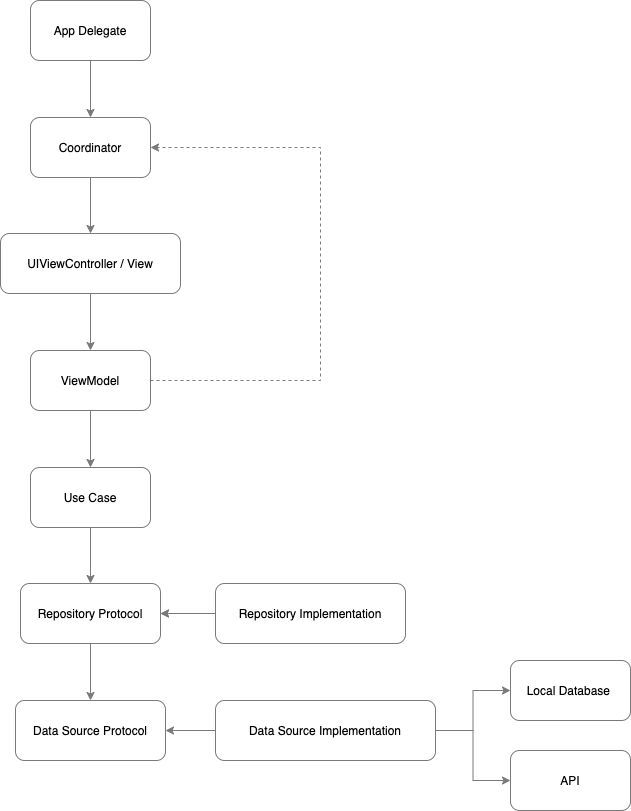

The diagram above was exported from draw.io. Its source (the exported page's mxGraphModel, read from the mxfile embedded in the PNG):
<mxGraphModel dx="1186" dy="683" grid="1" gridSize="10" guides="1" tooltips="1" connect="1" arrows="1" fold="1" page="1" pageScale="1" pageWidth="850" pageHeight="1100" math="0" shadow="0">
  <root>
    <mxCell id="0" />
    <mxCell id="1" parent="0" />
    <mxCell id="Vq3FU_5oq6KTY0dV0Tvf-13" style="edgeStyle=orthogonalEdgeStyle;rounded=0;orthogonalLoop=1;jettySize=auto;html=1;strokeColor=#7A7A7A;" parent="1" source="Vq3FU_5oq6KTY0dV0Tvf-1" target="Vq3FU_5oq6KTY0dV0Tvf-2" edge="1">
      <mxGeometry relative="1" as="geometry" />
    </mxCell>
    <mxCell id="Vq3FU_5oq6KTY0dV0Tvf-1" value="UIViewController / View" style="rounded=1;whiteSpace=wrap;html=1;strokeColor=#7A7A7A;" parent="1" vertex="1">
      <mxGeometry x="120" y="363" width="180" height="60" as="geometry" />
    </mxCell>
    <mxCell id="Vq3FU_5oq6KTY0dV0Tvf-14" style="edgeStyle=orthogonalEdgeStyle;rounded=0;orthogonalLoop=1;jettySize=auto;html=1;strokeColor=#7A7A7A;" parent="1" source="Vq3FU_5oq6KTY0dV0Tvf-2" target="Vq3FU_5oq6KTY0dV0Tvf-3" edge="1">
      <mxGeometry relative="1" as="geometry" />
    </mxCell>
    <mxCell id="Vq3FU_5oq6KTY0dV0Tvf-17" style="edgeStyle=orthogonalEdgeStyle;rounded=0;orthogonalLoop=1;jettySize=auto;html=1;entryX=1;entryY=0.5;entryDx=0;entryDy=0;dashed=1;strokeColor=#7A7A7A;" parent="1" source="Vq3FU_5oq6KTY0dV0Tvf-2" target="Vq3FU_5oq6KTY0dV0Tvf-8" edge="1">
      <mxGeometry relative="1" as="geometry">
        <Array as="points">
          <mxPoint x="440" y="510" />
          <mxPoint x="440" y="277" />
        </Array>
      </mxGeometry>
    </mxCell>
    <mxCell id="Vq3FU_5oq6KTY0dV0Tvf-2" value="ViewModel" style="rounded=1;whiteSpace=wrap;html=1;strokeColor=#7A7A7A;" parent="1" vertex="1">
      <mxGeometry x="150" y="480" width="120" height="60" as="geometry" />
    </mxCell>
    <mxCell id="Vq3FU_5oq6KTY0dV0Tvf-15" style="edgeStyle=orthogonalEdgeStyle;rounded=0;orthogonalLoop=1;jettySize=auto;html=1;strokeColor=#7A7A7A;" parent="1" source="Vq3FU_5oq6KTY0dV0Tvf-3" target="Vq3FU_5oq6KTY0dV0Tvf-4" edge="1">
      <mxGeometry relative="1" as="geometry" />
    </mxCell>
    <mxCell id="Vq3FU_5oq6KTY0dV0Tvf-3" value="Use Case" style="rounded=1;whiteSpace=wrap;html=1;strokeColor=#7A7A7A;" parent="1" vertex="1">
      <mxGeometry x="150" y="597" width="120" height="60" as="geometry" />
    </mxCell>
    <mxCell id="Vq3FU_5oq6KTY0dV0Tvf-16" style="edgeStyle=orthogonalEdgeStyle;rounded=0;orthogonalLoop=1;jettySize=auto;html=1;strokeColor=#7A7A7A;" parent="1" source="Vq3FU_5oq6KTY0dV0Tvf-4" target="Vq3FU_5oq6KTY0dV0Tvf-5" edge="1">
      <mxGeometry relative="1" as="geometry" />
    </mxCell>
    <mxCell id="Vq3FU_5oq6KTY0dV0Tvf-4" value="Repository Protocol" style="rounded=1;whiteSpace=wrap;html=1;strokeColor=#7A7A7A;" parent="1" vertex="1">
      <mxGeometry x="140" y="713" width="140" height="60" as="geometry" />
    </mxCell>
    <mxCell id="Vq3FU_5oq6KTY0dV0Tvf-5" value="Data Source Protocol" style="rounded=1;whiteSpace=wrap;html=1;strokeColor=#7A7A7A;" parent="1" vertex="1">
      <mxGeometry x="135" y="830" width="150" height="60" as="geometry" />
    </mxCell>
    <mxCell id="Vq3FU_5oq6KTY0dV0Tvf-18" style="edgeStyle=orthogonalEdgeStyle;rounded=0;orthogonalLoop=1;jettySize=auto;html=1;dashed=1;strokeColor=#7A7A7A;" parent="1" source="Vq3FU_5oq6KTY0dV0Tvf-6" target="Vq3FU_5oq6KTY0dV0Tvf-4" edge="1">
      <mxGeometry relative="1" as="geometry" />
    </mxCell>
    <mxCell id="Vq3FU_5oq6KTY0dV0Tvf-20" value="" style="edgeStyle=orthogonalEdgeStyle;rounded=0;orthogonalLoop=1;jettySize=auto;html=1;strokeColor=#7A7A7A;" parent="1" source="Vq3FU_5oq6KTY0dV0Tvf-6" target="Vq3FU_5oq6KTY0dV0Tvf-4" edge="1">
      <mxGeometry relative="1" as="geometry" />
    </mxCell>
    <mxCell id="Vq3FU_5oq6KTY0dV0Tvf-6" value="Repository Implementation" style="rounded=1;whiteSpace=wrap;html=1;strokeColor=#7A7A7A;" parent="1" vertex="1">
      <mxGeometry x="335" y="713" width="190" height="60" as="geometry" />
    </mxCell>
    <mxCell id="Vq3FU_5oq6KTY0dV0Tvf-19" style="edgeStyle=orthogonalEdgeStyle;rounded=0;orthogonalLoop=1;jettySize=auto;html=1;strokeColor=#7A7A7A;" parent="1" source="Vq3FU_5oq6KTY0dV0Tvf-7" target="Vq3FU_5oq6KTY0dV0Tvf-5" edge="1">
      <mxGeometry relative="1" as="geometry" />
    </mxCell>
    <mxCell id="Vq3FU_5oq6KTY0dV0Tvf-23" style="edgeStyle=orthogonalEdgeStyle;rounded=0;orthogonalLoop=1;jettySize=auto;html=1;strokeColor=#7A7A7A;" parent="1" source="Vq3FU_5oq6KTY0dV0Tvf-7" target="Vq3FU_5oq6KTY0dV0Tvf-22" edge="1">
      <mxGeometry relative="1" as="geometry" />
    </mxCell>
    <mxCell id="Vq3FU_5oq6KTY0dV0Tvf-24" style="edgeStyle=orthogonalEdgeStyle;rounded=0;orthogonalLoop=1;jettySize=auto;html=1;strokeColor=#7A7A7A;" parent="1" source="Vq3FU_5oq6KTY0dV0Tvf-7" target="Vq3FU_5oq6KTY0dV0Tvf-21" edge="1">
      <mxGeometry relative="1" as="geometry" />
    </mxCell>
    <mxCell id="Vq3FU_5oq6KTY0dV0Tvf-7" value="Data Source Implementation" style="rounded=1;whiteSpace=wrap;html=1;strokeColor=#7A7A7A;" parent="1" vertex="1">
      <mxGeometry x="335" y="830" width="220" height="60" as="geometry" />
    </mxCell>
    <mxCell id="Vq3FU_5oq6KTY0dV0Tvf-12" style="edgeStyle=orthogonalEdgeStyle;rounded=0;orthogonalLoop=1;jettySize=auto;html=1;strokeColor=#7A7A7A;" parent="1" source="Vq3FU_5oq6KTY0dV0Tvf-8" target="Vq3FU_5oq6KTY0dV0Tvf-1" edge="1">
      <mxGeometry relative="1" as="geometry" />
    </mxCell>
    <mxCell id="Vq3FU_5oq6KTY0dV0Tvf-8" value="Coordinator" style="rounded=1;whiteSpace=wrap;html=1;strokeColor=#7A7A7A;" parent="1" vertex="1">
      <mxGeometry x="150" y="247" width="120" height="60" as="geometry" />
    </mxCell>
    <mxCell id="Vq3FU_5oq6KTY0dV0Tvf-11" style="edgeStyle=orthogonalEdgeStyle;rounded=0;orthogonalLoop=1;jettySize=auto;html=1;strokeColor=#7A7A7A;" parent="1" source="Vq3FU_5oq6KTY0dV0Tvf-9" target="Vq3FU_5oq6KTY0dV0Tvf-8" edge="1">
      <mxGeometry relative="1" as="geometry" />
    </mxCell>
    <mxCell id="Vq3FU_5oq6KTY0dV0Tvf-9" value="App Delegate" style="rounded=1;whiteSpace=wrap;html=1;strokeColor=#7A7A7A;" parent="1" vertex="1">
      <mxGeometry x="150" y="130" width="120" height="60" as="geometry" />
    </mxCell>
    <mxCell id="Vq3FU_5oq6KTY0dV0Tvf-21" value="Local Database&amp;nbsp;" style="rounded=1;whiteSpace=wrap;html=1;strokeColor=#7A7A7A;" parent="1" vertex="1">
      <mxGeometry x="630" y="790" width="120" height="60" as="geometry" />
    </mxCell>
    <mxCell id="Vq3FU_5oq6KTY0dV0Tvf-22" value="API" style="rounded=1;whiteSpace=wrap;html=1;strokeColor=#7A7A7A;" parent="1" vertex="1">
      <mxGeometry x="630" y="880" width="120" height="60" as="geometry" />
    </mxCell>
  </root>
</mxGraphModel>